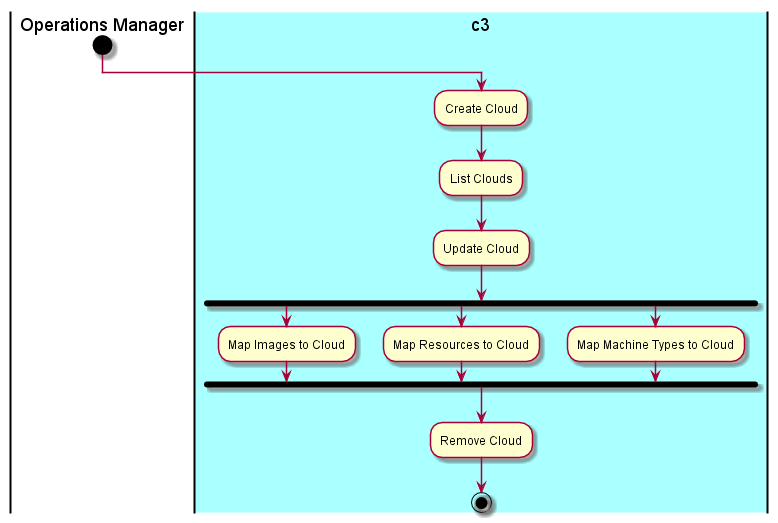

The diagram above was rendered by PlantUML. Its source (embedded in the PNG):
@startuml
|Operations Manager|
start
|#aaffff|c3|
:Create Cloud;
:List Clouds;
:Update Cloud;
fork
:Map Images to Cloud;
fork again
:Map Resources to Cloud;
fork again
:Map Machine Types to Cloud;
end fork
:Remove Cloud;
stop
@enduml